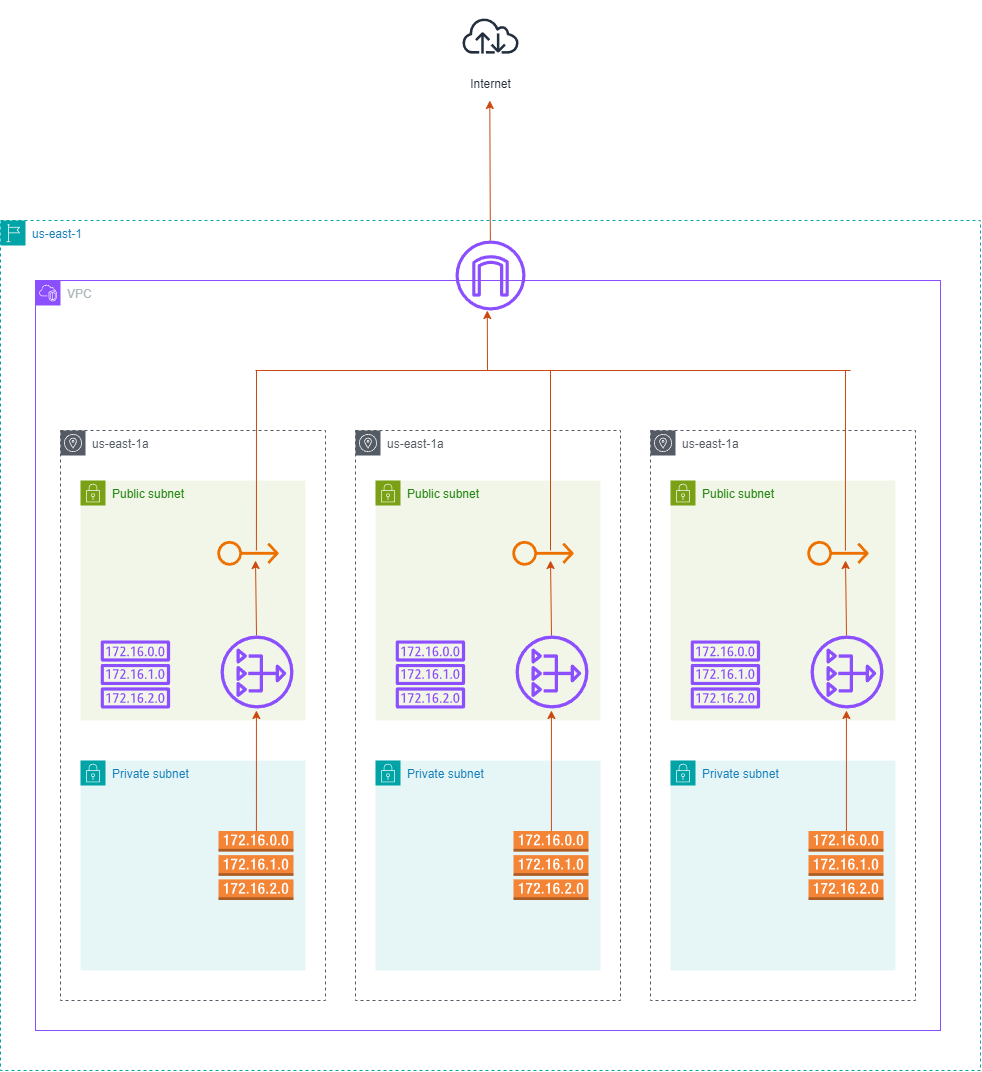

The diagram above was exported from draw.io. Its source (the exported page's mxGraphModel, read from the mxfile embedded in the PNG):
<mxGraphModel dx="1716" dy="1064" grid="1" gridSize="10" guides="1" tooltips="1" connect="1" arrows="1" fold="1" page="1" pageScale="1" pageWidth="850" pageHeight="1100" math="0" shadow="0">
  <root>
    <mxCell id="0" />
    <mxCell id="1" parent="0" />
    <mxCell id="QYM-i4RVxtzC-V8oRQ-3-18" value="us-east-1" style="points=[[0,0],[0.25,0],[0.5,0],[0.75,0],[1,0],[1,0.25],[1,0.5],[1,0.75],[1,1],[0.75,1],[0.5,1],[0.25,1],[0,1],[0,0.75],[0,0.5],[0,0.25]];outlineConnect=0;gradientColor=none;html=1;whiteSpace=wrap;fontSize=12;fontStyle=0;container=1;pointerEvents=0;collapsible=0;recursiveResize=0;shape=mxgraph.aws4.group;grIcon=mxgraph.aws4.group_region;strokeColor=#00A4A6;fillColor=none;verticalAlign=top;align=left;spacingLeft=30;fontColor=#147EBA;dashed=1;" parent="1" vertex="1">
      <mxGeometry x="70" y="230" width="980" height="850" as="geometry" />
    </mxCell>
    <mxCell id="QYM-i4RVxtzC-V8oRQ-3-19" value="VPC" style="points=[[0,0],[0.25,0],[0.5,0],[0.75,0],[1,0],[1,0.25],[1,0.5],[1,0.75],[1,1],[0.75,1],[0.5,1],[0.25,1],[0,1],[0,0.75],[0,0.5],[0,0.25]];outlineConnect=0;gradientColor=none;html=1;whiteSpace=wrap;fontSize=12;fontStyle=0;container=1;pointerEvents=0;collapsible=0;recursiveResize=0;shape=mxgraph.aws4.group;grIcon=mxgraph.aws4.group_vpc2;strokeColor=#8C4FFF;fillColor=none;verticalAlign=top;align=left;spacingLeft=30;fontColor=#AAB7B8;dashed=0;" parent="QYM-i4RVxtzC-V8oRQ-3-18" vertex="1">
      <mxGeometry x="35" y="60" width="905" height="750" as="geometry" />
    </mxCell>
    <mxCell id="QYM-i4RVxtzC-V8oRQ-3-21" value="us-east-1a" style="sketch=0;outlineConnect=0;gradientColor=none;html=1;whiteSpace=wrap;fontSize=12;fontStyle=0;shape=mxgraph.aws4.group;grIcon=mxgraph.aws4.group_availability_zone;strokeColor=#545B64;fillColor=none;verticalAlign=top;align=left;spacingLeft=30;fontColor=#545B64;dashed=1;" parent="QYM-i4RVxtzC-V8oRQ-3-19" vertex="1">
      <mxGeometry x="25" y="150" width="265" height="570" as="geometry" />
    </mxCell>
    <mxCell id="QYM-i4RVxtzC-V8oRQ-3-86" value="Private subnet" style="points=[[0,0],[0.25,0],[0.5,0],[0.75,0],[1,0],[1,0.25],[1,0.5],[1,0.75],[1,1],[0.75,1],[0.5,1],[0.25,1],[0,1],[0,0.75],[0,0.5],[0,0.25]];outlineConnect=0;gradientColor=none;html=1;whiteSpace=wrap;fontSize=12;fontStyle=0;container=1;pointerEvents=0;collapsible=0;recursiveResize=0;shape=mxgraph.aws4.group;grIcon=mxgraph.aws4.group_security_group;grStroke=0;strokeColor=#00A4A6;fillColor=#E6F6F7;verticalAlign=top;align=left;spacingLeft=30;fontColor=#147EBA;dashed=0;" parent="QYM-i4RVxtzC-V8oRQ-3-19" vertex="1">
      <mxGeometry x="45" y="480" width="225" height="210" as="geometry" />
    </mxCell>
    <mxCell id="QYM-i4RVxtzC-V8oRQ-3-88" value="Public subnet" style="points=[[0,0],[0.25,0],[0.5,0],[0.75,0],[1,0],[1,0.25],[1,0.5],[1,0.75],[1,1],[0.75,1],[0.5,1],[0.25,1],[0,1],[0,0.75],[0,0.5],[0,0.25]];outlineConnect=0;gradientColor=none;html=1;whiteSpace=wrap;fontSize=12;fontStyle=0;container=1;pointerEvents=0;collapsible=0;recursiveResize=0;shape=mxgraph.aws4.group;grIcon=mxgraph.aws4.group_security_group;grStroke=0;strokeColor=#7AA116;fillColor=#F2F6E8;verticalAlign=top;align=left;spacingLeft=30;fontColor=#248814;dashed=0;" parent="QYM-i4RVxtzC-V8oRQ-3-19" vertex="1">
      <mxGeometry x="45" y="200" width="225" height="240" as="geometry" />
    </mxCell>
    <mxCell id="RopDYv0xDSJieQFaheUm-6" value="" style="sketch=0;outlineConnect=0;fontColor=#232F3E;gradientColor=none;fillColor=#ED7100;strokeColor=none;dashed=0;verticalLabelPosition=bottom;verticalAlign=top;align=center;html=1;fontSize=12;fontStyle=0;aspect=fixed;pointerEvents=1;shape=mxgraph.aws4.elastic_ip_address;" vertex="1" parent="QYM-i4RVxtzC-V8oRQ-3-88">
      <mxGeometry x="136.75" y="60" width="61.5" height="25.63" as="geometry" />
    </mxCell>
    <mxCell id="RopDYv0xDSJieQFaheUm-8" value="" style="endArrow=classic;html=1;rounded=0;strokeColor=#CC480F;" edge="1" parent="QYM-i4RVxtzC-V8oRQ-3-88" source="RopDYv0xDSJieQFaheUm-5">
      <mxGeometry width="50" height="50" relative="1" as="geometry">
        <mxPoint x="174.90999999999997" y="170" as="sourcePoint" />
        <mxPoint x="175" y="80" as="targetPoint" />
      </mxGeometry>
    </mxCell>
    <mxCell id="RopDYv0xDSJieQFaheUm-3" value="" style="outlineConnect=0;dashed=0;verticalLabelPosition=bottom;verticalAlign=top;align=center;html=1;shape=mxgraph.aws3.route_table;fillColor=#F58536;gradientColor=none;" vertex="1" parent="QYM-i4RVxtzC-V8oRQ-3-19">
      <mxGeometry x="183" y="550.5" width="75" height="69" as="geometry" />
    </mxCell>
    <mxCell id="RopDYv0xDSJieQFaheUm-4" value="" style="sketch=0;outlineConnect=0;fontColor=#232F3E;gradientColor=none;fillColor=#8C4FFF;strokeColor=none;dashed=0;verticalLabelPosition=bottom;verticalAlign=top;align=center;html=1;fontSize=12;fontStyle=0;aspect=fixed;pointerEvents=1;shape=mxgraph.aws4.route_table;" vertex="1" parent="QYM-i4RVxtzC-V8oRQ-3-19">
      <mxGeometry x="65" y="360" width="69.79" height="68" as="geometry" />
    </mxCell>
    <mxCell id="RopDYv0xDSJieQFaheUm-5" value="" style="sketch=0;outlineConnect=0;fontColor=#232F3E;gradientColor=none;fillColor=#8C4FFF;strokeColor=none;dashed=0;verticalLabelPosition=bottom;verticalAlign=top;align=center;html=1;fontSize=12;fontStyle=0;aspect=fixed;pointerEvents=1;shape=mxgraph.aws4.nat_gateway;" vertex="1" parent="QYM-i4RVxtzC-V8oRQ-3-19">
      <mxGeometry x="185" y="355" width="73" height="73" as="geometry" />
    </mxCell>
    <mxCell id="RopDYv0xDSJieQFaheUm-7" value="" style="endArrow=classic;html=1;rounded=0;strokeColor=#CC480F;entryX=0.492;entryY=1.027;entryDx=0;entryDy=0;entryPerimeter=0;" edge="1" parent="QYM-i4RVxtzC-V8oRQ-3-19" target="RopDYv0xDSJieQFaheUm-5">
      <mxGeometry width="50" height="50" relative="1" as="geometry">
        <mxPoint x="220.90999999999997" y="550.5" as="sourcePoint" />
        <mxPoint x="225" y="440" as="targetPoint" />
      </mxGeometry>
    </mxCell>
    <mxCell id="RopDYv0xDSJieQFaheUm-10" value="us-east-1a" style="sketch=0;outlineConnect=0;gradientColor=none;html=1;whiteSpace=wrap;fontSize=12;fontStyle=0;shape=mxgraph.aws4.group;grIcon=mxgraph.aws4.group_availability_zone;strokeColor=#545B64;fillColor=none;verticalAlign=top;align=left;spacingLeft=30;fontColor=#545B64;dashed=1;" vertex="1" parent="QYM-i4RVxtzC-V8oRQ-3-19">
      <mxGeometry x="320" y="150" width="265" height="570" as="geometry" />
    </mxCell>
    <mxCell id="RopDYv0xDSJieQFaheUm-11" value="Private subnet" style="points=[[0,0],[0.25,0],[0.5,0],[0.75,0],[1,0],[1,0.25],[1,0.5],[1,0.75],[1,1],[0.75,1],[0.5,1],[0.25,1],[0,1],[0,0.75],[0,0.5],[0,0.25]];outlineConnect=0;gradientColor=none;html=1;whiteSpace=wrap;fontSize=12;fontStyle=0;container=1;pointerEvents=0;collapsible=0;recursiveResize=0;shape=mxgraph.aws4.group;grIcon=mxgraph.aws4.group_security_group;grStroke=0;strokeColor=#00A4A6;fillColor=#E6F6F7;verticalAlign=top;align=left;spacingLeft=30;fontColor=#147EBA;dashed=0;" vertex="1" parent="QYM-i4RVxtzC-V8oRQ-3-19">
      <mxGeometry x="340" y="480" width="225" height="210" as="geometry" />
    </mxCell>
    <mxCell id="RopDYv0xDSJieQFaheUm-12" value="Public subnet" style="points=[[0,0],[0.25,0],[0.5,0],[0.75,0],[1,0],[1,0.25],[1,0.5],[1,0.75],[1,1],[0.75,1],[0.5,1],[0.25,1],[0,1],[0,0.75],[0,0.5],[0,0.25]];outlineConnect=0;gradientColor=none;html=1;whiteSpace=wrap;fontSize=12;fontStyle=0;container=1;pointerEvents=0;collapsible=0;recursiveResize=0;shape=mxgraph.aws4.group;grIcon=mxgraph.aws4.group_security_group;grStroke=0;strokeColor=#7AA116;fillColor=#F2F6E8;verticalAlign=top;align=left;spacingLeft=30;fontColor=#248814;dashed=0;" vertex="1" parent="QYM-i4RVxtzC-V8oRQ-3-19">
      <mxGeometry x="340" y="200" width="225" height="240" as="geometry" />
    </mxCell>
    <mxCell id="RopDYv0xDSJieQFaheUm-13" value="" style="sketch=0;outlineConnect=0;fontColor=#232F3E;gradientColor=none;fillColor=#ED7100;strokeColor=none;dashed=0;verticalLabelPosition=bottom;verticalAlign=top;align=center;html=1;fontSize=12;fontStyle=0;aspect=fixed;pointerEvents=1;shape=mxgraph.aws4.elastic_ip_address;" vertex="1" parent="RopDYv0xDSJieQFaheUm-12">
      <mxGeometry x="136.75" y="60" width="61.5" height="25.63" as="geometry" />
    </mxCell>
    <mxCell id="RopDYv0xDSJieQFaheUm-14" value="" style="endArrow=classic;html=1;rounded=0;strokeColor=#CC480F;" edge="1" parent="RopDYv0xDSJieQFaheUm-12" source="RopDYv0xDSJieQFaheUm-17">
      <mxGeometry width="50" height="50" relative="1" as="geometry">
        <mxPoint x="174.90999999999997" y="170" as="sourcePoint" />
        <mxPoint x="175" y="80" as="targetPoint" />
      </mxGeometry>
    </mxCell>
    <mxCell id="RopDYv0xDSJieQFaheUm-15" value="" style="outlineConnect=0;dashed=0;verticalLabelPosition=bottom;verticalAlign=top;align=center;html=1;shape=mxgraph.aws3.route_table;fillColor=#F58536;gradientColor=none;" vertex="1" parent="QYM-i4RVxtzC-V8oRQ-3-19">
      <mxGeometry x="478" y="550.5" width="75" height="69" as="geometry" />
    </mxCell>
    <mxCell id="RopDYv0xDSJieQFaheUm-16" value="" style="sketch=0;outlineConnect=0;fontColor=#232F3E;gradientColor=none;fillColor=#8C4FFF;strokeColor=none;dashed=0;verticalLabelPosition=bottom;verticalAlign=top;align=center;html=1;fontSize=12;fontStyle=0;aspect=fixed;pointerEvents=1;shape=mxgraph.aws4.route_table;" vertex="1" parent="QYM-i4RVxtzC-V8oRQ-3-19">
      <mxGeometry x="360" y="360" width="69.79" height="68" as="geometry" />
    </mxCell>
    <mxCell id="RopDYv0xDSJieQFaheUm-17" value="" style="sketch=0;outlineConnect=0;fontColor=#232F3E;gradientColor=none;fillColor=#8C4FFF;strokeColor=none;dashed=0;verticalLabelPosition=bottom;verticalAlign=top;align=center;html=1;fontSize=12;fontStyle=0;aspect=fixed;pointerEvents=1;shape=mxgraph.aws4.nat_gateway;" vertex="1" parent="QYM-i4RVxtzC-V8oRQ-3-19">
      <mxGeometry x="480" y="355" width="73" height="73" as="geometry" />
    </mxCell>
    <mxCell id="RopDYv0xDSJieQFaheUm-18" value="" style="endArrow=classic;html=1;rounded=0;strokeColor=#CC480F;entryX=0.492;entryY=1.027;entryDx=0;entryDy=0;entryPerimeter=0;" edge="1" parent="QYM-i4RVxtzC-V8oRQ-3-19" target="RopDYv0xDSJieQFaheUm-17">
      <mxGeometry width="50" height="50" relative="1" as="geometry">
        <mxPoint x="515.91" y="550.5" as="sourcePoint" />
        <mxPoint x="520" y="440" as="targetPoint" />
      </mxGeometry>
    </mxCell>
    <mxCell id="RopDYv0xDSJieQFaheUm-19" value="us-east-1a" style="sketch=0;outlineConnect=0;gradientColor=none;html=1;whiteSpace=wrap;fontSize=12;fontStyle=0;shape=mxgraph.aws4.group;grIcon=mxgraph.aws4.group_availability_zone;strokeColor=#545B64;fillColor=none;verticalAlign=top;align=left;spacingLeft=30;fontColor=#545B64;dashed=1;" vertex="1" parent="QYM-i4RVxtzC-V8oRQ-3-19">
      <mxGeometry x="615" y="150" width="265" height="570" as="geometry" />
    </mxCell>
    <mxCell id="RopDYv0xDSJieQFaheUm-20" value="Private subnet" style="points=[[0,0],[0.25,0],[0.5,0],[0.75,0],[1,0],[1,0.25],[1,0.5],[1,0.75],[1,1],[0.75,1],[0.5,1],[0.25,1],[0,1],[0,0.75],[0,0.5],[0,0.25]];outlineConnect=0;gradientColor=none;html=1;whiteSpace=wrap;fontSize=12;fontStyle=0;container=1;pointerEvents=0;collapsible=0;recursiveResize=0;shape=mxgraph.aws4.group;grIcon=mxgraph.aws4.group_security_group;grStroke=0;strokeColor=#00A4A6;fillColor=#E6F6F7;verticalAlign=top;align=left;spacingLeft=30;fontColor=#147EBA;dashed=0;" vertex="1" parent="QYM-i4RVxtzC-V8oRQ-3-19">
      <mxGeometry x="635" y="480" width="225" height="210" as="geometry" />
    </mxCell>
    <mxCell id="RopDYv0xDSJieQFaheUm-21" value="Public subnet" style="points=[[0,0],[0.25,0],[0.5,0],[0.75,0],[1,0],[1,0.25],[1,0.5],[1,0.75],[1,1],[0.75,1],[0.5,1],[0.25,1],[0,1],[0,0.75],[0,0.5],[0,0.25]];outlineConnect=0;gradientColor=none;html=1;whiteSpace=wrap;fontSize=12;fontStyle=0;container=1;pointerEvents=0;collapsible=0;recursiveResize=0;shape=mxgraph.aws4.group;grIcon=mxgraph.aws4.group_security_group;grStroke=0;strokeColor=#7AA116;fillColor=#F2F6E8;verticalAlign=top;align=left;spacingLeft=30;fontColor=#248814;dashed=0;" vertex="1" parent="QYM-i4RVxtzC-V8oRQ-3-19">
      <mxGeometry x="635" y="200" width="225" height="240" as="geometry" />
    </mxCell>
    <mxCell id="RopDYv0xDSJieQFaheUm-22" value="" style="sketch=0;outlineConnect=0;fontColor=#232F3E;gradientColor=none;fillColor=#ED7100;strokeColor=none;dashed=0;verticalLabelPosition=bottom;verticalAlign=top;align=center;html=1;fontSize=12;fontStyle=0;aspect=fixed;pointerEvents=1;shape=mxgraph.aws4.elastic_ip_address;" vertex="1" parent="RopDYv0xDSJieQFaheUm-21">
      <mxGeometry x="136.75" y="60" width="61.5" height="25.63" as="geometry" />
    </mxCell>
    <mxCell id="RopDYv0xDSJieQFaheUm-23" value="" style="endArrow=classic;html=1;rounded=0;strokeColor=#CC480F;" edge="1" parent="RopDYv0xDSJieQFaheUm-21" source="RopDYv0xDSJieQFaheUm-26">
      <mxGeometry width="50" height="50" relative="1" as="geometry">
        <mxPoint x="174.90999999999997" y="170" as="sourcePoint" />
        <mxPoint x="175" y="80" as="targetPoint" />
      </mxGeometry>
    </mxCell>
    <mxCell id="RopDYv0xDSJieQFaheUm-24" value="" style="outlineConnect=0;dashed=0;verticalLabelPosition=bottom;verticalAlign=top;align=center;html=1;shape=mxgraph.aws3.route_table;fillColor=#F58536;gradientColor=none;" vertex="1" parent="QYM-i4RVxtzC-V8oRQ-3-19">
      <mxGeometry x="773" y="550.5" width="75" height="69" as="geometry" />
    </mxCell>
    <mxCell id="RopDYv0xDSJieQFaheUm-25" value="" style="sketch=0;outlineConnect=0;fontColor=#232F3E;gradientColor=none;fillColor=#8C4FFF;strokeColor=none;dashed=0;verticalLabelPosition=bottom;verticalAlign=top;align=center;html=1;fontSize=12;fontStyle=0;aspect=fixed;pointerEvents=1;shape=mxgraph.aws4.route_table;" vertex="1" parent="QYM-i4RVxtzC-V8oRQ-3-19">
      <mxGeometry x="655" y="360" width="69.79" height="68" as="geometry" />
    </mxCell>
    <mxCell id="RopDYv0xDSJieQFaheUm-26" value="" style="sketch=0;outlineConnect=0;fontColor=#232F3E;gradientColor=none;fillColor=#8C4FFF;strokeColor=none;dashed=0;verticalLabelPosition=bottom;verticalAlign=top;align=center;html=1;fontSize=12;fontStyle=0;aspect=fixed;pointerEvents=1;shape=mxgraph.aws4.nat_gateway;" vertex="1" parent="QYM-i4RVxtzC-V8oRQ-3-19">
      <mxGeometry x="775" y="355" width="73" height="73" as="geometry" />
    </mxCell>
    <mxCell id="RopDYv0xDSJieQFaheUm-27" value="" style="endArrow=classic;html=1;rounded=0;strokeColor=#CC480F;entryX=0.492;entryY=1.027;entryDx=0;entryDy=0;entryPerimeter=0;" edge="1" parent="QYM-i4RVxtzC-V8oRQ-3-19" target="RopDYv0xDSJieQFaheUm-26">
      <mxGeometry width="50" height="50" relative="1" as="geometry">
        <mxPoint x="810.91" y="550.5" as="sourcePoint" />
        <mxPoint x="815" y="440" as="targetPoint" />
      </mxGeometry>
    </mxCell>
    <mxCell id="RopDYv0xDSJieQFaheUm-28" value="" style="endArrow=none;html=1;rounded=0;strokeColor=#CC480F;" edge="1" parent="QYM-i4RVxtzC-V8oRQ-3-19">
      <mxGeometry width="50" height="50" relative="1" as="geometry">
        <mxPoint x="220.90999999999997" y="270" as="sourcePoint" />
        <mxPoint x="221" y="90" as="targetPoint" />
      </mxGeometry>
    </mxCell>
    <mxCell id="RopDYv0xDSJieQFaheUm-29" value="" style="endArrow=none;html=1;rounded=0;strokeColor=#CC480F;" edge="1" parent="QYM-i4RVxtzC-V8oRQ-3-19">
      <mxGeometry width="50" height="50" relative="1" as="geometry">
        <mxPoint x="515" y="270" as="sourcePoint" />
        <mxPoint x="515" y="90" as="targetPoint" />
      </mxGeometry>
    </mxCell>
    <mxCell id="RopDYv0xDSJieQFaheUm-30" value="" style="endArrow=none;html=1;rounded=0;strokeColor=#CC480F;" edge="1" parent="QYM-i4RVxtzC-V8oRQ-3-19">
      <mxGeometry width="50" height="50" relative="1" as="geometry">
        <mxPoint x="809.91" y="270" as="sourcePoint" />
        <mxPoint x="810" y="90" as="targetPoint" />
      </mxGeometry>
    </mxCell>
    <mxCell id="RopDYv0xDSJieQFaheUm-31" value="" style="endArrow=none;html=1;rounded=0;strokeColor=#CC480F;" edge="1" parent="QYM-i4RVxtzC-V8oRQ-3-19">
      <mxGeometry width="50" height="50" relative="1" as="geometry">
        <mxPoint x="220" y="90" as="sourcePoint" />
        <mxPoint x="815" y="90" as="targetPoint" />
      </mxGeometry>
    </mxCell>
    <mxCell id="RopDYv0xDSJieQFaheUm-32" value="" style="endArrow=classic;html=1;rounded=0;strokeColor=#CC480F;" edge="1" parent="QYM-i4RVxtzC-V8oRQ-3-19">
      <mxGeometry width="50" height="50" relative="1" as="geometry">
        <mxPoint x="452" y="90" as="sourcePoint" />
        <mxPoint x="451.78999999999996" y="30" as="targetPoint" />
      </mxGeometry>
    </mxCell>
    <mxCell id="RopDYv0xDSJieQFaheUm-2" value="" style="sketch=0;outlineConnect=0;fontColor=#232F3E;gradientColor=none;fillColor=#8C4FFF;strokeColor=none;dashed=0;verticalLabelPosition=bottom;verticalAlign=top;align=center;html=1;fontSize=12;fontStyle=0;aspect=fixed;pointerEvents=1;shape=mxgraph.aws4.internet_gateway;" vertex="1" parent="QYM-i4RVxtzC-V8oRQ-3-18">
      <mxGeometry x="455" y="20" width="70" height="70" as="geometry" />
    </mxCell>
    <mxCell id="RopDYv0xDSJieQFaheUm-1" value="Internet" style="sketch=0;outlineConnect=0;fontColor=#232F3E;gradientColor=none;strokeColor=#232F3E;fillColor=#ffffff;dashed=0;verticalLabelPosition=bottom;verticalAlign=top;align=center;html=1;fontSize=12;fontStyle=0;aspect=fixed;shape=mxgraph.aws4.resourceIcon;resIcon=mxgraph.aws4.internet;" vertex="1" parent="1">
      <mxGeometry x="525" y="10" width="70" height="70" as="geometry" />
    </mxCell>
    <mxCell id="RopDYv0xDSJieQFaheUm-34" value="" style="endArrow=classic;html=1;rounded=0;strokeColor=#CC480F;" edge="1" parent="1" source="RopDYv0xDSJieQFaheUm-2">
      <mxGeometry width="50" height="50" relative="1" as="geometry">
        <mxPoint x="559.29" y="290" as="sourcePoint" />
        <mxPoint x="559.29" y="110" as="targetPoint" />
      </mxGeometry>
    </mxCell>
  </root>
</mxGraphModel>